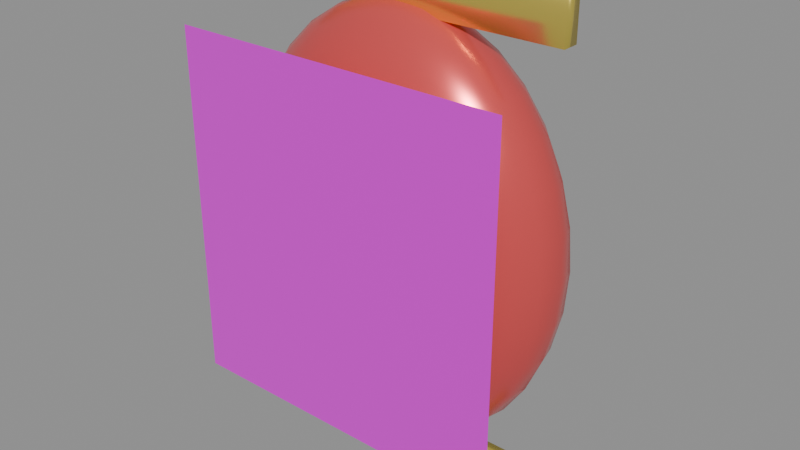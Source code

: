 # Source: snack_pack.blend  (saved by Blender 5.2.45; exported with 4.5.12 LTS)
import bpy
from mathutils import Matrix  # noqa: F401  (used for matrix-valued properties, if any)

bpy.ops.wm.read_factory_settings(use_empty=True)
scene = bpy.context.scene
scene.name = 'Scene'

# ---- collections
col_prizescollection = bpy.data.collections.new('PrizesCollection'); scene.collection.children.link(col_prizescollection)

# ---- images (referenced by path relative to the original .blend; pixels are not part of the script)
import os
ASSET_DIR = os.environ.get("B2B_ASSET_DIR", "")  # directory of the original .blend (textures are referenced by path, not embedded)
HERE = os.path.dirname(os.path.abspath(__file__))  # packed textures are extracted next to this script under _unpacked/

def load_image(name, relpath, width, height, colorspace="sRGB"):
    """Load a texture the original file referenced (path relative to the .blend, or extracted next to this script)."""
    p = next((c for c in (os.path.join(HERE, relpath), os.path.join(ASSET_DIR, relpath)) if relpath and os.path.exists(c)), "")
    if p:
        img = bpy.data.images.load(p, check_existing=True)
        img.name = name
    else:  # same state as the original file: an image datablock whose file is absent (Cycles renders it pink)
        img = bpy.data.images.new(name, width, height)
        img.source = "FILE"
        img.filepath = "//" + (relpath or name)
    img.colorspace_settings.name = colorspace
    return img
img_snack_pack_front_png = load_image('snack_pack_front.png', 'snack_pack_front.png', 1024, 1024, 'sRGB')

# ---- materials (node trees are filled in below, after node groups)
mat_snackbodyred = bpy.data.materials.new('SnackBodyRed')
mat_snackpackfronttex = bpy.data.materials.new('SnackPackFrontTex')
mat_foilcrimpgold = bpy.data.materials.new('FoilCrimpGold')

# ---- material node trees
mat_snackbodyred.use_nodes = True; mat_snackbodyred.node_tree.nodes.clear()
_N = mat_snackbodyred.node_tree.nodes; _L = mat_snackbodyred.node_tree.links
n0 = _N.new('ShaderNodeBsdfPrincipled'); n0.name = 'Principled BSDF'; n0.location = (-200, 100)
n0.inputs[0].default_value = (0.85, 0.1, 0.1, 1.0)
n0.inputs[1].default_value = 0.4
n0.inputs[2].default_value = 0.25
n0.inputs[10].default_value = 0.005
n1 = _N.new('ShaderNodeOutputMaterial'); n1.name = 'Material Output'; n1.location = (200, 100)
_L.new(n0.outputs[0], n1.inputs[0])
n1.is_active_output = True
mat_snackpackfronttex.use_nodes = True; mat_snackpackfronttex.node_tree.nodes.clear()
_N = mat_snackpackfronttex.node_tree.nodes; _L = mat_snackpackfronttex.node_tree.links
n0 = _N.new('ShaderNodeBsdfPrincipled'); n0.name = 'Principled BSDF'; n0.location = (-200, 100)
n0.inputs[1].default_value = 0.3
n0.inputs[2].default_value = 0.25
n0.inputs[10].default_value = 0.005
n1 = _N.new('ShaderNodeOutputMaterial'); n1.name = 'Material Output'; n1.location = (200, 100)
n2 = _N.new('ShaderNodeTexImage'); n2.name = 'Image Texture'; n2.location = (0, 0)
n2.image = img_snack_pack_front_png
_L.new(n0.outputs[0], n1.inputs[0])
_L.new(n2.outputs[0], n0.inputs[0])
n1.is_active_output = True
mat_foilcrimpgold.use_nodes = True; mat_foilcrimpgold.node_tree.nodes.clear()
_N = mat_foilcrimpgold.node_tree.nodes; _L = mat_foilcrimpgold.node_tree.links
n0 = _N.new('ShaderNodeBsdfPrincipled'); n0.name = 'Principled BSDF'; n0.location = (-200, 100)
n0.inputs[0].default_value = (1.0, 0.8, 0.15, 1.0)
n0.inputs[1].default_value = 0.85
n0.inputs[2].default_value = 0.2
n0.inputs[10].default_value = 0.005
n1 = _N.new('ShaderNodeOutputMaterial'); n1.name = 'Material Output'; n1.location = (200, 100)
_L.new(n0.outputs[0], n1.inputs[0])
n1.is_active_output = True

# ---- meshes
me_sphere = bpy.data.meshes.new('Sphere')
me_sphere.from_pydata([(0.0, 0.0, 0.48), (0.0, 0.1837, 0.4435), (0.0, 0.3394, 0.3394), (0.0, 0.3991, 0.2667), (0.0, 0.4435, 0.1837), (0.0, 0.4708, 0.09364), (0.0, 0.48, 0.0), (0.0, 0.4708, -0.09364), (0.0, 0.4435, -0.1837), (0.0, 0.3991, -0.2667), (0.0, 0.2667, -0.3991), (0.0, 0.1837, -0.4435), (0.0, 0.0, -0.48), (0.02424, 0.09045, 0.4708), (0.04754, 0.1774, 0.4435), (0.06902, 0.2576, 0.3991), (0.08785, 0.3278, 0.3394), (0.1033, 0.3855, 0.2667), (0.1148, 0.4284, 0.1837), (0.1218, 0.4547, 0.09364), (0.1242, 0.4636, 0.0), (0.1218, 0.4547, -0.09364), (0.1148, 0.4284, -0.1837), (0.1033, 0.3855, -0.2667), (0.08785, 0.3278, -0.3394), (0.06902, 0.2576, -0.3991), (0.04754, 0.1774, -0.4435), (0.02424, 0.09045, -0.4708), (0.04682, 0.0811, 0.4708), (0.09184, 0.1591, 0.4435), (0.1333, 0.2309, 0.3991), (0.1697, 0.2939, 0.3394), (0.1996, 0.3456, 0.2667), (0.2217, 0.384, 0.1837), (0.2354, 0.4077, 0.09364), (0.24, 0.4157, 0.0), (0.2354, 0.4077, -0.09364), (0.2217, 0.384, -0.1837), (0.1996, 0.3456, -0.2667), (0.1697, 0.2939, -0.3394), (0.1333, 0.2309, -0.3991), (0.09184, 0.1591, -0.4435), (0.04682, 0.0811, -0.4708), (0.06622, 0.06622, 0.4708), (0.1299, 0.1299, 0.4435), (0.1886, 0.1886, 0.3991), (0.24, 0.24, 0.3394), (0.2822, 0.2822, 0.2667), (0.3136, 0.3136, 0.1837), (0.3329, 0.3329, 0.09364), (0.3394, 0.3394, 0.0), (0.3329, 0.3329, -0.09364), (0.3136, 0.3136, -0.1837), (0.2822, 0.2822, -0.2667), (0.24, 0.24, -0.3394), (0.1886, 0.1886, -0.3991), (0.1299, 0.1299, -0.4435), (0.06622, 0.06622, -0.4708), (0.0811, 0.04682, 0.4708), (0.1591, 0.09184, 0.4435), (0.2309, 0.1333, 0.3991), (0.2939, 0.1697, 0.3394), (0.3456, 0.1996, 0.2667), (0.384, 0.2217, 0.1837), (0.4077, 0.2354, 0.09364), (0.4157, 0.24, 0.0), (0.4077, 0.2354, -0.09364), (0.384, 0.2217, -0.1837), (0.3456, 0.1996, -0.2667), (0.2939, 0.1697, -0.3394), (0.2309, 0.1333, -0.3991), (0.1591, 0.09184, -0.4435), (0.0811, 0.04682, -0.4708), (0.09045, 0.02424, 0.4708), (0.1774, 0.04754, 0.4435), (0.2576, 0.06902, 0.3991), (0.3278, 0.08785, 0.3394), (0.3855, 0.1033, 0.2667), (0.4284, 0.1148, 0.1837), (0.4547, 0.1218, 0.09364), (0.4636, 0.1242, 0.0), (0.4547, 0.1218, -0.09364), (0.4284, 0.1148, -0.1837), (0.3855, 0.1033, -0.2667), (0.3278, 0.08785, -0.3394), (0.2576, 0.06902, -0.3991), (0.1774, 0.04754, -0.4435), (0.09045, 0.02424, -0.4708), (0.09364, 5.588e-09, 0.4708), (0.1837, -1.118e-08, 0.4435), (0.2667, 0.0, 0.3991), (0.3394, -1.49e-08, 0.3394), (0.3991, -1.49e-08, 0.2667), (0.4435, 2.235e-08, 0.1837), (0.4708, -7.451e-09, 0.09364), (0.48, 7.451e-09, 0.0), (0.4708, -7.451e-09, -0.09364), (0.4435, 2.235e-08, -0.1837), (0.3991, -1.49e-08, -0.2667), (0.3394, -1.49e-08, -0.3394), (0.2667, 0.0, -0.3991), (0.1837, -1.118e-08, -0.4435), (0.09364, 5.588e-09, -0.4708), (0.09045, -0.02424, 0.4708), (0.1774, -0.04754, 0.4435), (0.2576, -0.06902, 0.3991), (0.3278, -0.08785, 0.3394), (0.3855, -0.1033, 0.2667), (0.4284, -0.1148, 0.1837), (0.4547, -0.1218, 0.09364), (0.4636, -0.1242, 0.0), (0.4547, -0.1218, -0.09364), (0.4284, -0.1148, -0.1837), (0.3855, -0.1033, -0.2667), (0.3278, -0.08785, -0.3394), (0.2576, -0.06902, -0.3991), (0.1774, -0.04754, -0.4435), (0.09045, -0.02424, -0.4708), (0.0811, -0.04682, 0.4708), (0.1591, -0.09184, 0.4435), (0.2309, -0.1333, 0.3991), (0.2939, -0.1697, 0.3394), (0.3456, -0.1996, 0.2667), (0.384, -0.2217, 0.1837), (0.4077, -0.2354, 0.09364), (0.4157, -0.24, 0.0), (0.4077, -0.2354, -0.09364), (0.384, -0.2217, -0.1837), (0.3456, -0.1996, -0.2667), (0.2939, -0.1697, -0.3394), (0.2309, -0.1333, -0.3991), (0.1591, -0.09184, -0.4435), (0.0811, -0.04682, -0.4708), (0.06622, -0.06622, 0.4708), (0.1299, -0.1299, 0.4435), (0.1886, -0.1886, 0.3991), (0.24, -0.24, 0.3394), (0.2822, -0.2822, 0.2667), (0.3136, -0.3136, 0.1837), (0.3329, -0.3329, 0.09364), (0.3394, -0.3394, 0.0), (0.3329, -0.3329, -0.09364), (0.3136, -0.3136, -0.1837), (0.2822, -0.2822, -0.2667), (0.24, -0.24, -0.3394), (0.1886, -0.1886, -0.3991), (0.1299, -0.1299, -0.4435), (0.06622, -0.06622, -0.4708), (0.04682, -0.0811, 0.4708), (0.09184, -0.1591, 0.4435), (0.1333, -0.2309, 0.3991), (0.1697, -0.2939, 0.3394), (0.1996, -0.3456, 0.2667), (0.2217, -0.384, 0.1837), (0.2354, -0.4077, 0.09364), (0.24, -0.4157, 0.0), (0.2354, -0.4077, -0.09364), (0.2217, -0.384, -0.1837), (0.1996, -0.3456, -0.2667), (0.1697, -0.2939, -0.3394), (0.1333, -0.2309, -0.3991), (0.09184, -0.1591, -0.4435), (0.04682, -0.0811, -0.4708), (0.02424, -0.09045, 0.4708), (0.04754, -0.1774, 0.4435), (0.06902, -0.2576, 0.3991), (0.08785, -0.3278, 0.3394), (0.1033, -0.3855, 0.2667), (0.1148, -0.4284, 0.1837), (0.1218, -0.4547, 0.09364), (0.1242, -0.4636, 0.0), (0.1218, -0.4547, -0.09364), (0.1148, -0.4284, -0.1837), (0.1033, -0.3855, -0.2667), (0.08785, -0.3278, -0.3394), (0.06902, -0.2576, -0.3991), (0.04754, -0.1774, -0.4435), (0.02424, -0.09045, -0.4708), (5.588e-09, -0.09364, 0.4708), (-1.118e-08, -0.1837, 0.4435), (1.49e-08, -0.2667, 0.3991), (-3.725e-08, -0.3394, 0.3394), (-3.725e-08, -0.3991, 0.2667), (7.451e-09, -0.4435, 0.1837), (-7.451e-09, -0.4708, 0.09364), (1.49e-08, -0.48, 0.0), (-7.451e-09, -0.4708, -0.09364), (7.451e-09, -0.4435, -0.1837), (-3.725e-08, -0.3991, -0.2667), (-3.725e-08, -0.3394, -0.3394), (1.49e-08, -0.2667, -0.3991), (-1.118e-08, -0.1837, -0.4435), (5.588e-09, -0.09364, -0.4708), (-0.02424, -0.09045, 0.4708), (-0.04754, -0.1774, 0.4435), (-0.06902, -0.2576, 0.3991), (-0.08785, -0.3278, 0.3394), (-0.1033, -0.3855, 0.2667), (-0.1148, -0.4284, 0.1837), (-0.1218, -0.4547, 0.09364), (-0.1242, -0.4636, 0.0), (-0.1218, -0.4547, -0.09364), (-0.1148, -0.4284, -0.1837), (-0.1033, -0.3855, -0.2667), (-0.08785, -0.3278, -0.3394), (-0.06902, -0.2576, -0.3991), (-0.04754, -0.1774, -0.4435), (-0.02424, -0.09045, -0.4708), (-0.04682, -0.0811, 0.4708), (-0.09184, -0.1591, 0.4435), (-0.1333, -0.2309, 0.3991), (-0.1697, -0.2939, 0.3394), (-0.1996, -0.3456, 0.2667), (-0.2217, -0.384, 0.1837), (-0.2354, -0.4077, 0.09364), (-0.24, -0.4157, 0.0), (-0.2354, -0.4077, -0.09364), (-0.2217, -0.384, -0.1837), (-0.1996, -0.3456, -0.2667), (-0.1697, -0.2939, -0.3394), (-0.1333, -0.2309, -0.3991), (-0.09184, -0.1591, -0.4435), (-0.04682, -0.0811, -0.4708), (-0.06622, -0.06622, 0.4708), (-0.1299, -0.1299, 0.4435), (-0.1886, -0.1886, 0.3991), (-0.24, -0.24, 0.3394), (-0.2822, -0.2822, 0.2667), (-0.3136, -0.3136, 0.1837), (-0.3329, -0.3329, 0.09364), (-0.3394, -0.3394, 0.0), (-0.3329, -0.3329, -0.09364), (-0.3136, -0.3136, -0.1837), (-0.2822, -0.2822, -0.2667), (-0.24, -0.24, -0.3394), (-0.1886, -0.1886, -0.3991), (-0.1299, -0.1299, -0.4435), (-0.06622, -0.06622, -0.4708), (-0.0811, -0.04682, 0.4708), (-0.1591, -0.09184, 0.4435), (-0.2309, -0.1333, 0.3991), (-0.2939, -0.1697, 0.3394), (-0.3456, -0.1996, 0.2667), (-0.384, -0.2217, 0.1837), (-0.4077, -0.2354, 0.09364), (-0.4157, -0.24, 0.0), (-0.4077, -0.2354, -0.09364), (-0.384, -0.2217, -0.1837), (-0.3456, -0.1996, -0.2667), (-0.2939, -0.1697, -0.3394), (-0.2309, -0.1333, -0.3991), (-0.1591, -0.09184, -0.4435), (-0.0811, -0.04682, -0.4708), (-0.09045, -0.02424, 0.4708), (-0.1774, -0.04754, 0.4435), (-0.2576, -0.06902, 0.3991), (-0.3278, -0.08785, 0.3394), (-0.3855, -0.1033, 0.2667), (-0.4284, -0.1148, 0.1837), (-0.4547, -0.1218, 0.09364), (-0.4636, -0.1242, 0.0), (-0.4547, -0.1218, -0.09364), (-0.4284, -0.1148, -0.1837), (-0.3855, -0.1033, -0.2667), (-0.3278, -0.08785, -0.3394), (-0.2576, -0.06902, -0.3991), (-0.1774, -0.04754, -0.4435), (-0.09045, -0.02424, -0.4708), (-0.09364, -9.313e-09, 0.4708), (-0.1837, 1.118e-08, 0.4435), (-0.2667, 0.0, 0.3991), (-0.3394, 3.725e-08, 0.3394), (-0.3991, 8.196e-08, 0.2667), (-0.4435, -7.451e-09, 0.1837), (-0.4708, 7.451e-09, 0.09364), (-0.48, -1.49e-08, 0.0), (-0.4708, 7.451e-09, -0.09364), (-0.4435, -7.451e-09, -0.1837), (-0.3991, 8.196e-08, -0.2667), (-0.3394, 3.725e-08, -0.3394), (-0.2667, 0.0, -0.3991), (-0.1837, 1.118e-08, -0.4435), (-0.09364, -9.313e-09, -0.4708), (-0.09045, 0.02424, 0.4708), (-0.1774, 0.04754, 0.4435), (-0.2576, 0.06902, 0.3991), (-0.3278, 0.08785, 0.3394), (-0.3855, 0.1033, 0.2667), (-0.4284, 0.1148, 0.1837), (-0.4547, 0.1218, 0.09364), (-0.4636, 0.1242, 0.0), (-0.4547, 0.1218, -0.09364), (-0.4284, 0.1148, -0.1837), (-0.3855, 0.1033, -0.2667), (-0.3278, 0.08785, -0.3394), (-0.2576, 0.06902, -0.3991), (-0.1774, 0.04754, -0.4435), (-0.09045, 0.02424, -0.4708), (-0.0811, 0.04682, 0.4708), (-0.1591, 0.09184, 0.4435), (-0.2309, 0.1333, 0.3991), (-0.2939, 0.1697, 0.3394), (-0.3456, 0.1996, 0.2667), (-0.384, 0.2217, 0.1837), (-0.4077, 0.2354, 0.09364), (-0.4157, 0.24, 0.0), (-0.4077, 0.2354, -0.09364), (-0.384, 0.2217, -0.1837), (-0.3456, 0.1996, -0.2667), (-0.2939, 0.1697, -0.3394), (-0.2309, 0.1333, -0.3991), (-0.1591, 0.09184, -0.4435), (-0.0811, 0.04682, -0.4708), (-0.06622, 0.06622, 0.4708), (-0.1299, 0.1299, 0.4435), (-0.1886, 0.1886, 0.3991), (-0.24, 0.24, 0.3394), (-0.2822, 0.2822, 0.2667), (-0.3136, 0.3136, 0.1837), (-0.3329, 0.3329, 0.09364), (-0.3394, 0.3394, 0.0), (-0.3329, 0.3329, -0.09364), (-0.3136, 0.3136, -0.1837), (-0.2822, 0.2822, -0.2667), (-0.24, 0.24, -0.3394), (-0.1886, 0.1886, -0.3991), (-0.1299, 0.1299, -0.4435), (-0.06622, 0.06622, -0.4708), (-0.04682, 0.0811, 0.4708), (-0.09184, 0.1591, 0.4435), (-0.1333, 0.2309, 0.3991), (-0.1697, 0.2939, 0.3394), (-0.1996, 0.3456, 0.2667), (-0.2217, 0.384, 0.1837), (-0.2354, 0.4077, 0.09364), (-0.24, 0.4157, 0.0), (-0.2354, 0.4077, -0.09364), (-0.2217, 0.384, -0.1837), (-0.1996, 0.3456, -0.2667), (-0.1697, 0.2939, -0.3394), (-0.1333, 0.2309, -0.3991), (-0.09184, 0.1591, -0.4435), (-0.04682, 0.0811, -0.4708), (-0.02424, 0.09045, 0.4708), (-0.04754, 0.1774, 0.4435), (-0.06902, 0.2576, 0.3991), (-0.08785, 0.3278, 0.3394), (-0.1033, 0.3855, 0.2667), (-0.1148, 0.4284, 0.1837), (-0.1218, 0.4547, 0.09364), (-0.1242, 0.4636, 0.0), (-0.1218, 0.4547, -0.09364), (-0.1148, 0.4284, -0.1837), (-0.1033, 0.3855, -0.2667), (-0.08785, 0.3278, -0.3394), (-0.06902, 0.2576, -0.3991), (-0.04754, 0.1774, -0.4435), (-0.02424, 0.09045, -0.4708), (-1.118e-08, 0.09364, 0.4708), (7.451e-09, 0.2667, 0.3991), (3.725e-08, 0.3394, -0.3394), (-1.118e-08, 0.09364, -0.4708), (-0.4706, -0.5, -0.4), (0.4706, -0.5, -0.4), (-0.4706, -0.5, 0.4), (0.4706, -0.5, 0.4), (-0.4588, -0.04545, 0.4571), (-0.4588, -0.04545, 0.5524), (-0.4588, 0.04545, 0.4571), (-0.4588, 0.04545, 0.5524), (0.4588, -0.04545, 0.4571), (0.4588, -0.04545, 0.5524), (0.4588, 0.04545, 0.4571), (0.4588, 0.04545, 0.5524), (-0.4588, -0.04545, -0.5524), (-0.4588, -0.04545, -0.4571), (-0.4588, 0.04545, -0.5524), (-0.4588, 0.04545, -0.4571), (0.4588, -0.04545, -0.5524), (0.4588, -0.04545, -0.4571), (0.4588, 0.04545, -0.5524), (0.4588, 0.04545, -0.4571)], [], [(5, 4, 18, 19), (361, 11, 26, 27), (6, 5, 19, 20), (358, 0, 13), (12, 361, 27), (7, 6, 20, 21), (1, 358, 13, 14), (8, 7, 21, 22), (359, 1, 14, 15), (9, 8, 22, 23), (2, 359, 15, 16), (360, 9, 23, 24), (3, 2, 16, 17), (10, 360, 24, 25), (4, 3, 17, 18), (11, 10, 25, 26), (18, 17, 32, 33), (26, 25, 40, 41), (19, 18, 33, 34), (27, 26, 41, 42), (20, 19, 34, 35), (13, 0, 28), (12, 27, 42), (21, 20, 35, 36), (14, 13, 28, 29), (22, 21, 36, 37), (15, 14, 29, 30), (23, 22, 37, 38), (16, 15, 30, 31), (24, 23, 38, 39), (17, 16, 31, 32), (25, 24, 39, 40), (37, 36, 51, 52), (30, 29, 44, 45), (38, 37, 52, 53), (31, 30, 45, 46), (39, 38, 53, 54), (32, 31, 46, 47), (40, 39, 54, 55), (33, 32, 47, 48), (41, 40, 55, 56), (34, 33, 48, 49), (42, 41, 56, 57), (35, 34, 49, 50), (28, 0, 43), (12, 42, 57), (36, 35, 50, 51), (29, 28, 43, 44), (56, 55, 70, 71), (49, 48, 63, 64), (57, 56, 71, 72), (50, 49, 64, 65), (43, 0, 58), (12, 57, 72), (51, 50, 65, 66), (44, 43, 58, 59), (52, 51, 66, 67), (45, 44, 59, 60), (53, 52, 67, 68), (46, 45, 60, 61), (54, 53, 68, 69), (47, 46, 61, 62), (55, 54, 69, 70), (48, 47, 62, 63), (60, 59, 74, 75), (68, 67, 82, 83), (61, 60, 75, 76), (69, 68, 83, 84), (62, 61, 76, 77), (70, 69, 84, 85), (63, 62, 77, 78), (71, 70, 85, 86), (64, 63, 78, 79), (72, 71, 86, 87), (65, 64, 79, 80), (58, 0, 73), (12, 72, 87), (66, 65, 80, 81), (59, 58, 73, 74), (67, 66, 81, 82), (79, 78, 93, 94), (87, 86, 101, 102), (80, 79, 94, 95), (73, 0, 88), (12, 87, 102), (81, 80, 95, 96), (74, 73, 88, 89), (82, 81, 96, 97), (75, 74, 89, 90), (83, 82, 97, 98), (76, 75, 90, 91), (84, 83, 98, 99), (77, 76, 91, 92), (85, 84, 99, 100), (78, 77, 92, 93), (86, 85, 100, 101), (98, 97, 112, 113), (91, 90, 105, 106), (99, 98, 113, 114), (92, 91, 106, 107), (100, 99, 114, 115), (93, 92, 107, 108), (101, 100, 115, 116), (94, 93, 108, 109), (102, 101, 116, 117), (95, 94, 109, 110), (88, 0, 103), (12, 102, 117), (96, 95, 110, 111), (89, 88, 103, 104), (97, 96, 111, 112), (90, 89, 104, 105), (117, 116, 131, 132), (110, 109, 124, 125), (103, 0, 118), (12, 117, 132), (111, 110, 125, 126), (104, 103, 118, 119), (112, 111, 126, 127), (105, 104, 119, 120), (113, 112, 127, 128), (106, 105, 120, 121), (114, 113, 128, 129), (107, 106, 121, 122), (115, 114, 129, 130), (108, 107, 122, 123), (116, 115, 130, 131), (109, 108, 123, 124), (129, 128, 143, 144), (122, 121, 136, 137), (130, 129, 144, 145), (123, 122, 137, 138), (131, 130, 145, 146), (124, 123, 138, 139), (132, 131, 146, 147), (125, 124, 139, 140), (118, 0, 133), (12, 132, 147), (126, 125, 140, 141), (119, 118, 133, 134), (127, 126, 141, 142), (120, 119, 134, 135), (128, 127, 142, 143), (121, 120, 135, 136), (133, 0, 148), (12, 147, 162), (141, 140, 155, 156), (134, 133, 148, 149), (142, 141, 156, 157), (135, 134, 149, 150), (143, 142, 157, 158), (136, 135, 150, 151), (144, 143, 158, 159), (137, 136, 151, 152), (145, 144, 159, 160), (138, 137, 152, 153), (146, 145, 160, 161), (139, 138, 153, 154), (147, 146, 161, 162), (140, 139, 154, 155), (152, 151, 166, 167), (160, 159, 174, 175), (153, 152, 167, 168), (161, 160, 175, 176), (154, 153, 168, 169), (162, 161, 176, 177), (155, 154, 169, 170), (148, 0, 163), (12, 162, 177), (156, 155, 170, 171), (149, 148, 163, 164), (157, 156, 171, 172), (150, 149, 164, 165), (158, 157, 172, 173), (151, 150, 165, 166), (159, 158, 173, 174), (171, 170, 185, 186), (164, 163, 178, 179), (172, 171, 186, 187), (165, 164, 179, 180), (173, 172, 187, 188), (166, 165, 180, 181), (174, 173, 188, 189), (167, 166, 181, 182), (175, 174, 189, 190), (168, 167, 182, 183), (176, 175, 190, 191), (169, 168, 183, 184), (177, 176, 191, 192), (170, 169, 184, 185), (163, 0, 178), (12, 177, 192), (190, 189, 204, 205), (183, 182, 197, 198), (191, 190, 205, 206), (184, 183, 198, 199), (192, 191, 206, 207), (185, 184, 199, 200), (178, 0, 193), (12, 192, 207), (186, 185, 200, 201), (179, 178, 193, 194), (187, 186, 201, 202), (180, 179, 194, 195), (188, 187, 202, 203), (181, 180, 195, 196), (189, 188, 203, 204), (182, 181, 196, 197), (194, 193, 208, 209), (202, 201, 216, 217), (195, 194, 209, 210), (203, 202, 217, 218), (196, 195, 210, 211), (204, 203, 218, 219), (197, 196, 211, 212), (205, 204, 219, 220), (198, 197, 212, 213), (206, 205, 220, 221), (199, 198, 213, 214), (207, 206, 221, 222), (200, 199, 214, 215), (193, 0, 208), (12, 207, 222), (201, 200, 215, 216), (213, 212, 227, 228), (221, 220, 235, 236), (214, 213, 228, 229), (222, 221, 236, 237), (215, 214, 229, 230), (208, 0, 223), (12, 222, 237), (216, 215, 230, 231), (209, 208, 223, 224), (217, 216, 231, 232), (210, 209, 224, 225), (218, 217, 232, 233), (211, 210, 225, 226), (219, 218, 233, 234), (212, 211, 226, 227), (220, 219, 234, 235), (232, 231, 246, 247), (225, 224, 239, 240), (233, 232, 247, 248), (226, 225, 240, 241), (234, 233, 248, 249), (227, 226, 241, 242), (235, 234, 249, 250), (228, 227, 242, 243), (236, 235, 250, 251), (229, 228, 243, 244), (237, 236, 251, 252), (230, 229, 244, 245), (223, 0, 238), (12, 237, 252), (231, 230, 245, 246), (224, 223, 238, 239), (251, 250, 265, 266), (244, 243, 258, 259), (252, 251, 266, 267), (245, 244, 259, 260), (238, 0, 253), (12, 252, 267), (246, 245, 260, 261), (239, 238, 253, 254), (247, 246, 261, 262), (240, 239, 254, 255), (248, 247, 262, 263), (241, 240, 255, 256), (249, 248, 263, 264), (242, 241, 256, 257), (250, 249, 264, 265), (243, 242, 257, 258), (263, 262, 277, 278), (256, 255, 270, 271), (264, 263, 278, 279), (257, 256, 271, 272), (265, 264, 279, 280), (258, 257, 272, 273), (266, 265, 280, 281), (259, 258, 273, 274), (267, 266, 281, 282), (260, 259, 274, 275), (253, 0, 268), (12, 267, 282), (261, 260, 275, 276), (254, 253, 268, 269), (262, 261, 276, 277), (255, 254, 269, 270), (282, 281, 296, 297), (275, 274, 289, 290), (268, 0, 283), (12, 282, 297), (276, 275, 290, 291), (269, 268, 283, 284), (277, 276, 291, 292), (270, 269, 284, 285), (278, 277, 292, 293), (271, 270, 285, 286), (279, 278, 293, 294), (272, 271, 286, 287), (280, 279, 294, 295), (273, 272, 287, 288), (281, 280, 295, 296), (274, 273, 288, 289), (286, 285, 300, 301), (294, 293, 308, 309), (287, 286, 301, 302), (295, 294, 309, 310), (288, 287, 302, 303), (296, 295, 310, 311), (289, 288, 303, 304), (297, 296, 311, 312), (290, 289, 304, 305), (283, 0, 298), (12, 297, 312), (291, 290, 305, 306), (284, 283, 298, 299), (292, 291, 306, 307), (285, 284, 299, 300), (293, 292, 307, 308), (305, 304, 319, 320), (298, 0, 313), (12, 312, 327), (306, 305, 320, 321), (299, 298, 313, 314), (307, 306, 321, 322), (300, 299, 314, 315), (308, 307, 322, 323), (301, 300, 315, 316), (309, 308, 323, 324), (302, 301, 316, 317), (310, 309, 324, 325), (303, 302, 317, 318), (311, 310, 325, 326), (304, 303, 318, 319), (312, 311, 326, 327), (324, 323, 338, 339), (317, 316, 331, 332), (325, 324, 339, 340), (318, 317, 332, 333), (326, 325, 340, 341), (319, 318, 333, 334), (327, 326, 341, 342), (320, 319, 334, 335), (313, 0, 328), (12, 327, 342), (321, 320, 335, 336), (314, 313, 328, 329), (322, 321, 336, 337), (315, 314, 329, 330), (323, 322, 337, 338), (316, 315, 330, 331), (328, 0, 343), (12, 342, 357), (336, 335, 350, 351), (329, 328, 343, 344), (337, 336, 351, 352), (330, 329, 344, 345), (338, 337, 352, 353), (331, 330, 345, 346), (339, 338, 353, 354), (332, 331, 346, 347), (340, 339, 354, 355), (333, 332, 347, 348), (341, 340, 355, 356), (334, 333, 348, 349), (342, 341, 356, 357), (335, 334, 349, 350), (347, 346, 2, 3), (355, 354, 360, 10), (348, 347, 3, 4), (356, 355, 10, 11), (349, 348, 4, 5), (357, 356, 11, 361), (350, 349, 5, 6), (343, 0, 358), (12, 357, 361), (351, 350, 6, 7), (344, 343, 358, 1), (352, 351, 7, 8), (345, 344, 1, 359), (353, 352, 8, 9), (346, 345, 359, 2), (354, 353, 9, 360), (362, 363, 365, 364), (366, 367, 369, 368), (368, 369, 373, 372), (372, 373, 371, 370), (370, 371, 367, 366), (368, 372, 370, 366), (373, 369, 367, 371), (374, 375, 377, 376), (376, 377, 381, 380), (380, 381, 379, 378), (378, 379, 375, 374), (376, 380, 378, 374), (381, 377, 375, 379)])
me_sphere.polygons.foreach_set('use_smooth', [True] * 397)
me_sphere.polygons.foreach_set('material_index', [0, 0, 0, 0, 0, 0, 0, 0, 0, 0, 0, 0, 0, 0, 0, 0, 0, 0, 0, 0, 0, 0, 0, 0, 0, 0, 0, 0, 0, 0, 0, 0, 0, 0, 0, 0, 0, 0, 0, 0, 0, 0, 0, 0, 0, 0, 0, 0, 0, 0, 0, 0, 0, 0, 0, 0, 0, 0, 0, 0, 0, 0, 0, 0, 0, 0, 0, 0, 0, 0, 0, 0, 0, 0, 0, 0, 0, 0, 0, 0, 0, 0, 0, 0, 0, 0, 0, 0, 0, 0, 0, 0, 0, 0, 0, 0, 0, 0, 0, 0, 0, 0, 0, 0, 0, 0, 0, 0, 0, 0, 0, 0, 0, 0, 0, 0, 0, 0, 0, 0, 0, 0, 0, 0, 0, 0, 0, 0, 0, 0, 0, 0, 0, 0, 0, 0, 0, 0, 0, 0, 0, 0, 0, 0, 0, 0, 0, 0, 0, 0, 0, 0, 0, 0, 0, 0, 0, 0, 0, 0, 0, 0, 0, 0, 0, 0, 0, 0, 0, 0, 0, 0, 0, 0, 0, 0, 0, 0, 0, 0, 0, 0, 0, 0, 0, 0, 0, 0, 0, 0, 0, 0, 0, 0, 0, 0, 0, 0, 0, 0, 0, 0, 0, 0, 0, 0, 0, 0, 0, 0, 0, 0, 0, 0, 0, 0, 0, 0, 0, 0, 0, 0, 0, 0, 0, 0, 0, 0, 0, 0, 0, 0, 0, 0, 0, 0, 0, 0, 0, 0, 0, 0, 0, 0, 0, 0, 0, 0, 0, 0, 0, 0, 0, 0, 0, 0, 0, 0, 0, 0, 0, 0, 0, 0, 0, 0, 0, 0, 0, 0, 0, 0, 0, 0, 0, 0, 0, 0, 0, 0, 0, 0, 0, 0, 0, 0, 0, 0, 0, 0, 0, 0, 0, 0, 0, 0, 0, 0, 0, 0, 0, 0, 0, 0, 0, 0, 0, 0, 0, 0, 0, 0, 0, 0, 0, 0, 0, 0, 0, 0, 0, 0, 0, 0, 0, 0, 0, 0, 0, 0, 0, 0, 0, 0, 0, 0, 0, 0, 0, 0, 0, 0, 0, 0, 0, 0, 0, 0, 0, 0, 0, 0, 0, 0, 0, 0, 0, 0, 0, 0, 0, 0, 0, 0, 0, 0, 0, 0, 0, 0, 0, 0, 0, 0, 0, 0, 0, 0, 0, 0, 0, 0, 0, 0, 1, 2, 2, 2, 2, 2, 2, 2, 2, 2, 2, 2, 2])
_uv = me_sphere.uv_layers.new(name='UVMap')
_uv.uv.foreach_set('vector', [0.75, 0.5625, 0.75, 0.625, 0.7083, 0.625, 0.7083, 0.5625, 0.75, 0.0625, 0.75, 0.125, 0.7083, 0.125, 0.7083, 0.0625, 0.75, 0.5, 0.75, 0.5625, 0.7083, 0.5625, 0.7083, 0.5, 0.75, 0.9375, 0.7292, 1.0, 0.7083, 0.9375, 0.7292, 0.0, 0.75, 0.0625, 0.7083, 0.0625, 0.75, 0.4375, 0.75, 0.5, 0.7083, 0.5, 0.7083, 0.4375, 0.75, 0.875, 0.75, 0.9375, 0.7083, 0.9375, 0.7083, 0.875, 0.75, 0.375, 0.75, 0.4375, 0.7083, 0.4375, 0.7083, 0.375, 0.75, 0.8125, 0.75, 0.875, 0.7083, 0.875, 0.7083, 0.8125, 0.75, 0.3125, 0.75, 0.375, 0.7083, 0.375, 0.7083, 0.3125, 0.75, 0.75, 0.75, 0.8125, 0.7083, 0.8125, 0.7083, 0.75, 0.75, 0.25, 0.75, 0.3125, 0.7083, 0.3125, 0.7083, 0.25, 0.75, 0.6875, 0.75, 0.75, 0.7083, 0.75, 0.7083, 0.6875, 0.75, 0.1875, 0.75, 0.25, 0.7083, 0.25, 0.7083, 0.1875, 0.75, 0.625, 0.75, 0.6875, 0.7083, 0.6875, 0.7083, 0.625, 0.75, 0.125, 0.75, 0.1875, 0.7083, 0.1875, 0.7083, 0.125, 0.7083, 0.625, 0.7083, 0.6875, 0.6667, 0.6875, 0.6667, 0.625, 0.7083, 0.125, 0.7083, 0.1875, 0.6667, 0.1875, 0.6667, 0.125, 0.7083, 0.5625, 0.7083, 0.625, 0.6667, 0.625, 0.6667, 0.5625, 0.7083, 0.0625, 0.7083, 0.125, 0.6667, 0.125, 0.6667, 0.0625, 0.7083, 0.5, 0.7083, 0.5625, 0.6667, 0.5625, 0.6667, 0.5, 0.7083, 0.9375, 0.6875, 1.0, 0.6667, 0.9375, 0.6875, 0.0, 0.7083, 0.0625, 0.6667, 0.0625, 0.7083, 0.4375, 0.7083, 0.5, 0.6667, 0.5, 0.6667, 0.4375, 0.7083, 0.875, 0.7083, 0.9375, 0.6667, 0.9375, 0.6667, 0.875, 0.7083, 0.375, 0.7083, 0.4375, 0.6667, 0.4375, 0.6667, 0.375, 0.7083, 0.8125, 0.7083, 0.875, 0.6667, 0.875, 0.6667, 0.8125, 0.7083, 0.3125, 0.7083, 0.375, 0.6667, 0.375, 0.6667, 0.3125, 0.7083, 0.75, 0.7083, 0.8125, 0.6667, 0.8125, 0.6667, 0.75, 0.7083, 0.25, 0.7083, 0.3125, 0.6667, 0.3125, 0.6667, 0.25, 0.7083, 0.6875, 0.7083, 0.75, 0.6667, 0.75, 0.6667, 0.6875, 0.7083, 0.1875, 0.7083, 0.25, 0.6667, 0.25, 0.6667, 0.1875, 0.6667, 0.375, 0.6667, 0.4375, 0.625, 0.4375, 0.625, 0.375, 0.6667, 0.8125, 0.6667, 0.875, 0.625, 0.875, 0.625, 0.8125, 0.6667, 0.3125, 0.6667, 0.375, 0.625, 0.375, 0.625, 0.3125, 0.6667, 0.75, 0.6667, 0.8125, 0.625, 0.8125, 0.625, 0.75, 0.6667, 0.25, 0.6667, 0.3125, 0.625, 0.3125, 0.625, 0.25, 0.6667, 0.6875, 0.6667, 0.75, 0.625, 0.75, 0.625, 0.6875, 0.6667, 0.1875, 0.6667, 0.25, 0.625, 0.25, 0.625, 0.1875, 0.6667, 0.625, 0.6667, 0.6875, 0.625, 0.6875, 0.625, 0.625, 0.6667, 0.125, 0.6667, 0.1875, 0.625, 0.1875, 0.625, 0.125, 0.6667, 0.5625, 0.6667, 0.625, 0.625, 0.625, 0.625, 0.5625, 0.6667, 0.0625, 0.6667, 0.125, 0.625, 0.125, 0.625, 0.0625, 0.6667, 0.5, 0.6667, 0.5625, 0.625, 0.5625, 0.625, 0.5, 0.6667, 0.9375, 0.6458, 1.0, 0.625, 0.9375, 0.6458, 0.0, 0.6667, 0.0625, 0.625, 0.0625, 0.6667, 0.4375, 0.6667, 0.5, 0.625, 0.5, 0.625, 0.4375, 0.6667, 0.875, 0.6667, 0.9375, 0.625, 0.9375, 0.625, 0.875, 0.625, 0.125, 0.625, 0.1875, 0.5833, 0.1875, 0.5833, 0.125, 0.625, 0.5625, 0.625, 0.625, 0.5833, 0.625, 0.5833, 0.5625, 0.625, 0.0625, 0.625, 0.125, 0.5833, 0.125, 0.5833, 0.0625, 0.625, 0.5, 0.625, 0.5625, 0.5833, 0.5625, 0.5833, 0.5, 0.625, 0.9375, 0.6042, 1.0, 0.5833, 0.9375, 0.6042, 0.0, 0.625, 0.0625, 0.5833, 0.0625, 0.625, 0.4375, 0.625, 0.5, 0.5833, 0.5, 0.5833, 0.4375, 0.625, 0.875, 0.625, 0.9375, 0.5833, 0.9375, 0.5833, 0.875, 0.625, 0.375, 0.625, 0.4375, 0.5833, 0.4375, 0.5833, 0.375, 0.625, 0.8125, 0.625, 0.875, 0.5833, 0.875, 0.5833, 0.8125, 0.625, 0.3125, 0.625, 0.375, 0.5833, 0.375, 0.5833, 0.3125, 0.625, 0.75, 0.625, 0.8125, 0.5833, 0.8125, 0.5833, 0.75, 0.625, 0.25, 0.625, 0.3125, 0.5833, 0.3125, 0.5833, 0.25, 0.625, 0.6875, 0.625, 0.75, 0.5833, 0.75, 0.5833, 0.6875, 0.625, 0.1875, 0.625, 0.25, 0.5833, 0.25, 0.5833, 0.1875, 0.625, 0.625, 0.625, 0.6875, 0.5833, 0.6875, 0.5833, 0.625, 0.5833, 0.8125, 0.5833, 0.875, 0.5417, 0.875, 0.5417, 0.8125, 0.5833, 0.3125, 0.5833, 0.375, 0.5417, 0.375, 0.5417, 0.3125, 0.5833, 0.75, 0.5833, 0.8125, 0.5417, 0.8125, 0.5417, 0.75, 0.5833, 0.25, 0.5833, 0.3125, 0.5417, 0.3125, 0.5417, 0.25, 0.5833, 0.6875, 0.5833, 0.75, 0.5417, 0.75, 0.5417, 0.6875, 0.5833, 0.1875, 0.5833, 0.25, 0.5417, 0.25, 0.5417, 0.1875, 0.5833, 0.625, 0.5833, 0.6875, 0.5417, 0.6875, 0.5417, 0.625, 0.5833, 0.125, 0.5833, 0.1875, 0.5417, 0.1875, 0.5417, 0.125, 0.5833, 0.5625, 0.5833, 0.625, 0.5417, 0.625, 0.5417, 0.5625, 0.5833, 0.0625, 0.5833, 0.125, 0.5417, 0.125, 0.5417, 0.0625, 0.5833, 0.5, 0.5833, 0.5625, 0.5417, 0.5625, 0.5417, 0.5, 0.5833, 0.9375, 0.5625, 1.0, 0.5417, 0.9375, 0.5625, 0.0, 0.5833, 0.0625, 0.5417, 0.0625, 0.5833, 0.4375, 0.5833, 0.5, 0.5417, 0.5, 0.5417, 0.4375, 0.5833, 0.875, 0.5833, 0.9375, 0.5417, 0.9375, 0.5417, 0.875, 0.5833, 0.375, 0.5833, 0.4375, 0.5417, 0.4375, 0.5417, 0.375, 0.5417, 0.5625, 0.5417, 0.625, 0.5, 0.625, 0.5, 0.5625, 0.5417, 0.0625, 0.5417, 0.125, 0.5, 0.125, 0.5, 0.0625, 0.5417, 0.5, 0.5417, 0.5625, 0.5, 0.5625, 0.5, 0.5, 0.5417, 0.9375, 0.5208, 1.0, 0.5, 0.9375, 0.5208, 0.0, 0.5417, 0.0625, 0.5, 0.0625, 0.5417, 0.4375, 0.5417, 0.5, 0.5, 0.5, 0.5, 0.4375, 0.5417, 0.875, 0.5417, 0.9375, 0.5, 0.9375, 0.5, 0.875, 0.5417, 0.375, 0.5417, 0.4375, 0.5, 0.4375, 0.5, 0.375, 0.5417, 0.8125, 0.5417, 0.875, 0.5, 0.875, 0.5, 0.8125, 0.5417, 0.3125, 0.5417, 0.375, 0.5, 0.375, 0.5, 0.3125, 0.5417, 0.75, 0.5417, 0.8125, 0.5, 0.8125, 0.5, 0.75, 0.5417, 0.25, 0.5417, 0.3125, 0.5, 0.3125, 0.5, 0.25, 0.5417, 0.6875, 0.5417, 0.75, 0.5, 0.75, 0.5, 0.6875, 0.5417, 0.1875, 0.5417, 0.25, 0.5, 0.25, 0.5, 0.1875, 0.5417, 0.625, 0.5417, 0.6875, 0.5, 0.6875, 0.5, 0.625, 0.5417, 0.125, 0.5417, 0.1875, 0.5, 0.1875, 0.5, 0.125, 0.5, 0.3125, 0.5, 0.375, 0.4583, 0.375, 0.4583, 0.3125, 0.5, 0.75, 0.5, 0.8125, 0.4583, 0.8125, 0.4583, 0.75, 0.5, 0.25, 0.5, 0.3125, 0.4583, 0.3125, 0.4583, 0.25, 0.5, 0.6875, 0.5, 0.75, 0.4583, 0.75, 0.4583, 0.6875, 0.5, 0.1875, 0.5, 0.25, 0.4583, 0.25, 0.4583, 0.1875, 0.5, 0.625, 0.5, 0.6875, 0.4583, 0.6875, 0.4583, 0.625, 0.5, 0.125, 0.5, 0.1875, 0.4583, 0.1875, 0.4583, 0.125, 0.5, 0.5625, 0.5, 0.625, 0.4583, 0.625, 0.4583, 0.5625, 0.5, 0.0625, 0.5, 0.125, 0.4583, 0.125, 0.4583, 0.0625, 0.5, 0.5, 0.5, 0.5625, 0.4583, 0.5625, 0.4583, 0.5, 0.5, 0.9375, 0.4792, 1.0, 0.4583, 0.9375, 0.4792, 0.0, 0.5, 0.0625, 0.4583, 0.0625, 0.5, 0.4375, 0.5, 0.5, 0.4583, 0.5, 0.4583, 0.4375, 0.5, 0.875, 0.5, 0.9375, 0.4583, 0.9375, 0.4583, 0.875, 0.5, 0.375, 0.5, 0.4375, 0.4583, 0.4375, 0.4583, 0.375, 0.5, 0.8125, 0.5, 0.875, 0.4583, 0.875, 0.4583, 0.8125, 0.4583, 0.0625, 0.4583, 0.125, 0.4167, 0.125, 0.4167, 0.0625, 0.4583, 0.5, 0.4583, 0.5625, 0.4167, 0.5625, 0.4167, 0.5, 0.4583, 0.9375, 0.4375, 1.0, 0.4167, 0.9375, 0.4375, 0.0, 0.4583, 0.0625, 0.4167, 0.0625, 0.4583, 0.4375, 0.4583, 0.5, 0.4167, 0.5, 0.4167, 0.4375, 0.4583, 0.875, 0.4583, 0.9375, 0.4167, 0.9375, 0.4167, 0.875, 0.4583, 0.375, 0.4583, 0.4375, 0.4167, 0.4375, 0.4167, 0.375, 0.4583, 0.8125, 0.4583, 0.875, 0.4167, 0.875, 0.4167, 0.8125, 0.4583, 0.3125, 0.4583, 0.375, 0.4167, 0.375, 0.4167, 0.3125, 0.4583, 0.75, 0.4583, 0.8125, 0.4167, 0.8125, 0.4167, 0.75, 0.4583, 0.25, 0.4583, 0.3125, 0.4167, 0.3125, 0.4167, 0.25, 0.4583, 0.6875, 0.4583, 0.75, 0.4167, 0.75, 0.4167, 0.6875, 0.4583, 0.1875, 0.4583, 0.25, 0.4167, 0.25, 0.4167, 0.1875, 0.4583, 0.625, 0.4583, 0.6875, 0.4167, 0.6875, 0.4167, 0.625, 0.4583, 0.125, 0.4583, 0.1875, 0.4167, 0.1875, 0.4167, 0.125, 0.4583, 0.5625, 0.4583, 0.625, 0.4167, 0.625, 0.4167, 0.5625, 0.4167, 0.25, 0.4167, 0.3125, 0.375, 0.3125, 0.375, 0.25, 0.4167, 0.6875, 0.4167, 0.75, 0.375, 0.75, 0.375, 0.6875, 0.4167, 0.1875, 0.4167, 0.25, 0.375, 0.25, 0.375, 0.1875, 0.4167, 0.625, 0.4167, 0.6875, 0.375, 0.6875, 0.375, 0.625, 0.4167, 0.125, 0.4167, 0.1875, 0.375, 0.1875, 0.375, 0.125, 0.4167, 0.5625, 0.4167, 0.625, 0.375, 0.625, 0.375, 0.5625, 0.4167, 0.0625, 0.4167, 0.125, 0.375, 0.125, 0.375, 0.0625, 0.4167, 0.5, 0.4167, 0.5625, 0.375, 0.5625, 0.375, 0.5, 0.4167, 0.9375, 0.3958, 1.0, 0.375, 0.9375, 0.3958, 0.0, 0.4167, 0.0625, 0.375, 0.0625, 0.4167, 0.4375, 0.4167, 0.5, 0.375, 0.5, 0.375, 0.4375, 0.4167, 0.875, 0.4167, 0.9375, 0.375, 0.9375, 0.375, 0.875, 0.4167, 0.375, 0.4167, 0.4375, 0.375, 0.4375, 0.375, 0.375, 0.4167, 0.8125, 0.4167, 0.875, 0.375, 0.875, 0.375, 0.8125, 0.4167, 0.3125, 0.4167, 0.375, 0.375, 0.375, 0.375, 0.3125, 0.4167, 0.75, 0.4167, 0.8125, 0.375, 0.8125, 0.375, 0.75, 0.375, 0.9375, 0.3542, 1.0, 0.3333, 0.9375, 0.3542, 0.0, 0.375, 0.0625, 0.3333, 0.0625, 0.375, 0.4375, 0.375, 0.5, 0.3333, 0.5, 0.3333, 0.4375, 0.375, 0.875, 0.375, 0.9375, 0.3333, 0.9375, 0.3333, 0.875, 0.375, 0.375, 0.375, 0.4375, 0.3333, 0.4375, 0.3333, 0.375, 0.375, 0.8125, 0.375, 0.875, 0.3333, 0.875, 0.3333, 0.8125, 0.375, 0.3125, 0.375, 0.375, 0.3333, 0.375, 0.3333, 0.3125, 0.375, 0.75, 0.375, 0.8125, 0.3333, 0.8125, 0.3333, 0.75, 0.375, 0.25, 0.375, 0.3125, 0.3333, 0.3125, 0.3333, 0.25, 0.375, 0.6875, 0.375, 0.75, 0.3333, 0.75, 0.3333, 0.6875, 0.375, 0.1875, 0.375, 0.25, 0.3333, 0.25, 0.3333, 0.1875, 0.375, 0.625, 0.375, 0.6875, 0.3333, 0.6875, 0.3333, 0.625, 0.375, 0.125, 0.375, 0.1875, 0.3333, 0.1875, 0.3333, 0.125, 0.375, 0.5625, 0.375, 0.625, 0.3333, 0.625, 0.3333, 0.5625, 0.375, 0.0625, 0.375, 0.125, 0.3333, 0.125, 0.3333, 0.0625, 0.375, 0.5, 0.375, 0.5625, 0.3333, 0.5625, 0.3333, 0.5, 0.3333, 0.6875, 0.3333, 0.75, 0.2917, 0.75, 0.2917, 0.6875, 0.3333, 0.1875, 0.3333, 0.25, 0.2917, 0.25, 0.2917, 0.1875, 0.3333, 0.625, 0.3333, 0.6875, 0.2917, 0.6875, 0.2917, 0.625, 0.3333, 0.125, 0.3333, 0.1875, 0.2917, 0.1875, 0.2917, 0.125, 0.3333, 0.5625, 0.3333, 0.625, 0.2917, 0.625, 0.2917, 0.5625, 0.3333, 0.0625, 0.3333, 0.125, 0.2917, 0.125, 0.2917, 0.0625, 0.3333, 0.5, 0.3333, 0.5625, 0.2917, 0.5625, 0.2917, 0.5, 0.3333, 0.9375, 0.3125, 1.0, 0.2917, 0.9375, 0.3125, 0.0, 0.3333, 0.0625, 0.2917, 0.0625, 0.3333, 0.4375, 0.3333, 0.5, 0.2917, 0.5, 0.2917, 0.4375, 0.3333, 0.875, 0.3333, 0.9375, 0.2917, 0.9375, 0.2917, 0.875, 0.3333, 0.375, 0.3333, 0.4375, 0.2917, 0.4375, 0.2917, 0.375, 0.3333, 0.8125, 0.3333, 0.875, 0.2917, 0.875, 0.2917, 0.8125, 0.3333, 0.3125, 0.3333, 0.375, 0.2917, 0.375, 0.2917, 0.3125, 0.3333, 0.75, 0.3333, 0.8125, 0.2917, 0.8125, 0.2917, 0.75, 0.3333, 0.25, 0.3333, 0.3125, 0.2917, 0.3125, 0.2917, 0.25, 0.2917, 0.4375, 0.2917, 0.5, 0.25, 0.5, 0.25, 0.4375, 0.2917, 0.875, 0.2917, 0.9375, 0.25, 0.9375, 0.25, 0.875, 0.2917, 0.375, 0.2917, 0.4375, 0.25, 0.4375, 0.25, 0.375, 0.2917, 0.8125, 0.2917, 0.875, 0.25, 0.875, 0.25, 0.8125, 0.2917, 0.3125, 0.2917, 0.375, 0.25, 0.375, 0.25, 0.3125, 0.2917, 0.75, 0.2917, 0.8125, 0.25, 0.8125, 0.25, 0.75, 0.2917, 0.25, 0.2917, 0.3125, 0.25, 0.3125, 0.25, 0.25, 0.2917, 0.6875, 0.2917, 0.75, 0.25, 0.75, 0.25, 0.6875, 0.2917, 0.1875, 0.2917, 0.25, 0.25, 0.25, 0.25, 0.1875, 0.2917, 0.625, 0.2917, 0.6875, 0.25, 0.6875, 0.25, 0.625, 0.2917, 0.125, 0.2917, 0.1875, 0.25, 0.1875, 0.25, 0.125, 0.2917, 0.5625, 0.2917, 0.625, 0.25, 0.625, 0.25, 0.5625, 0.2917, 0.0625, 0.2917, 0.125, 0.25, 0.125, 0.25, 0.0625, 0.2917, 0.5, 0.2917, 0.5625, 0.25, 0.5625, 0.25, 0.5, 0.2917, 0.9375, 0.2708, 1.0, 0.25, 0.9375, 0.2708, 0.0, 0.2917, 0.0625, 0.25, 0.0625, 0.25, 0.1875, 0.25, 0.25, 0.2083, 0.25, 0.2083, 0.1875, 0.25, 0.625, 0.25, 0.6875, 0.2083, 0.6875, 0.2083, 0.625, 0.25, 0.125, 0.25, 0.1875, 0.2083, 0.1875, 0.2083, 0.125, 0.25, 0.5625, 0.25, 0.625, 0.2083, 0.625, 0.2083, 0.5625, 0.25, 0.0625, 0.25, 0.125, 0.2083, 0.125, 0.2083, 0.0625, 0.25, 0.5, 0.25, 0.5625, 0.2083, 0.5625, 0.2083, 0.5, 0.25, 0.9375, 0.2292, 1.0, 0.2083, 0.9375, 0.2292, 0.0, 0.25, 0.0625, 0.2083, 0.0625, 0.25, 0.4375, 0.25, 0.5, 0.2083, 0.5, 0.2083, 0.4375, 0.25, 0.875, 0.25, 0.9375, 0.2083, 0.9375, 0.2083, 0.875, 0.25, 0.375, 0.25, 0.4375, 0.2083, 0.4375, 0.2083, 0.375, 0.25, 0.8125, 0.25, 0.875, 0.2083, 0.875, 0.2083, 0.8125, 0.25, 0.3125, 0.25, 0.375, 0.2083, 0.375, 0.2083, 0.3125, 0.25, 0.75, 0.25, 0.8125, 0.2083, 0.8125, 0.2083, 0.75, 0.25, 0.25, 0.25, 0.3125, 0.2083, 0.3125, 0.2083, 0.25, 0.25, 0.6875, 0.25, 0.75, 0.2083, 0.75, 0.2083, 0.6875, 0.2083, 0.875, 0.2083, 0.9375, 0.1667, 0.9375, 0.1667, 0.875, 0.2083, 0.375, 0.2083, 0.4375, 0.1667, 0.4375, 0.1667, 0.375, 0.2083, 0.8125, 0.2083, 0.875, 0.1667, 0.875, 0.1667, 0.8125, 0.2083, 0.3125, 0.2083, 0.375, 0.1667, 0.375, 0.1667, 0.3125, 0.2083, 0.75, 0.2083, 0.8125, 0.1667, 0.8125, 0.1667, 0.75, 0.2083, 0.25, 0.2083, 0.3125, 0.1667, 0.3125, 0.1667, 0.25, 0.2083, 0.6875, 0.2083, 0.75, 0.1667, 0.75, 0.1667, 0.6875, 0.2083, 0.1875, 0.2083, 0.25, 0.1667, 0.25, 0.1667, 0.1875, 0.2083, 0.625, 0.2083, 0.6875, 0.1667, 0.6875, 0.1667, 0.625, 0.2083, 0.125, 0.2083, 0.1875, 0.1667, 0.1875, 0.1667, 0.125, 0.2083, 0.5625, 0.2083, 0.625, 0.1667, 0.625, 0.1667, 0.5625, 0.2083, 0.0625, 0.2083, 0.125, 0.1667, 0.125, 0.1667, 0.0625, 0.2083, 0.5, 0.2083, 0.5625, 0.1667, 0.5625, 0.1667, 0.5, 0.2083, 0.9375, 0.1875, 1.0, 0.1667, 0.9375, 0.1875, 0.0, 0.2083, 0.0625, 0.1667, 0.0625, 0.2083, 0.4375, 0.2083, 0.5, 0.1667, 0.5, 0.1667, 0.4375, 0.1667, 0.625, 0.1667, 0.6875, 0.125, 0.6875, 0.125, 0.625, 0.1667, 0.125, 0.1667, 0.1875, 0.125, 0.1875, 0.125, 0.125, 0.1667, 0.5625, 0.1667, 0.625, 0.125, 0.625, 0.125, 0.5625, 0.1667, 0.0625, 0.1667, 0.125, 0.125, 0.125, 0.125, 0.0625, 0.1667, 0.5, 0.1667, 0.5625, 0.125, 0.5625, 0.125, 0.5, 0.1667, 0.9375, 0.1458, 1.0, 0.125, 0.9375, 0.1458, 0.0, 0.1667, 0.0625, 0.125, 0.0625, 0.1667, 0.4375, 0.1667, 0.5, 0.125, 0.5, 0.125, 0.4375, 0.1667, 0.875, 0.1667, 0.9375, 0.125, 0.9375, 0.125, 0.875, 0.1667, 0.375, 0.1667, 0.4375, 0.125, 0.4375, 0.125, 0.375, 0.1667, 0.8125, 0.1667, 0.875, 0.125, 0.875, 0.125, 0.8125, 0.1667, 0.3125, 0.1667, 0.375, 0.125, 0.375, 0.125, 0.3125, 0.1667, 0.75, 0.1667, 0.8125, 0.125, 0.8125, 0.125, 0.75, 0.1667, 0.25, 0.1667, 0.3125, 0.125, 0.3125, 0.125, 0.25, 0.1667, 0.6875, 0.1667, 0.75, 0.125, 0.75, 0.125, 0.6875, 0.1667, 0.1875, 0.1667, 0.25, 0.125, 0.25, 0.125, 0.1875, 0.125, 0.375, 0.125, 0.4375, 0.08333, 0.4375, 0.08333, 0.375, 0.125, 0.8125, 0.125, 0.875, 0.08333, 0.875, 0.08333, 0.8125, 0.125, 0.3125, 0.125, 0.375, 0.08333, 0.375, 0.08333, 0.3125, 0.125, 0.75, 0.125, 0.8125, 0.08333, 0.8125, 0.08333, 0.75, 0.125, 0.25, 0.125, 0.3125, 0.08333, 0.3125, 0.08333, 0.25, 0.125, 0.6875, 0.125, 0.75, 0.08333, 0.75, 0.08333, 0.6875, 0.125, 0.1875, 0.125, 0.25, 0.08333, 0.25, 0.08333, 0.1875, 0.125, 0.625, 0.125, 0.6875, 0.08333, 0.6875, 0.08333, 0.625, 0.125, 0.125, 0.125, 0.1875, 0.08333, 0.1875, 0.08333, 0.125, 0.125, 0.5625, 0.125, 0.625, 0.08333, 0.625, 0.08333, 0.5625, 0.125, 0.0625, 0.125, 0.125, 0.08333, 0.125, 0.08333, 0.0625, 0.125, 0.5, 0.125, 0.5625, 0.08333, 0.5625, 0.08333, 0.5, 0.125, 0.9375, 0.1042, 1.0, 0.08333, 0.9375, 0.1042, 0.0, 0.125, 0.0625, 0.08333, 0.0625, 0.125, 0.4375, 0.125, 0.5, 0.08333, 0.5, 0.08333, 0.4375, 0.125, 0.875, 0.125, 0.9375, 0.08333, 0.9375, 0.08333, 0.875, 0.08333, 0.125, 0.08333, 0.1875, 0.04167, 0.1875, 0.04167, 0.125, 0.08333, 0.5625, 0.08333, 0.625, 0.04167, 0.625, 0.04167, 0.5625, 0.08333, 0.0625, 0.08333, 0.125, 0.04167, 0.125, 0.04167, 0.0625, 0.08333, 0.5, 0.08333, 0.5625, 0.04167, 0.5625, 0.04167, 0.5, 0.08333, 0.9375, 0.0625, 1.0, 0.04167, 0.9375, 0.0625, 0.0, 0.08333, 0.0625, 0.04167, 0.0625, 0.08333, 0.4375, 0.08333, 0.5, 0.04167, 0.5, 0.04167, 0.4375, 0.08333, 0.875, 0.08333, 0.9375, 0.04167, 0.9375, 0.04167, 0.875, 0.08333, 0.375, 0.08333, 0.4375, 0.04167, 0.4375, 0.04167, 0.375, 0.08333, 0.8125, 0.08333, 0.875, 0.04167, 0.875, 0.04167, 0.8125, 0.08333, 0.3125, 0.08333, 0.375, 0.04167, 0.375, 0.04167, 0.3125, 0.08333, 0.75, 0.08333, 0.8125, 0.04167, 0.8125, 0.04167, 0.75, 0.08333, 0.25, 0.08333, 0.3125, 0.04167, 0.3125, 0.04167, 0.25, 0.08333, 0.6875, 0.08333, 0.75, 0.04167, 0.75, 0.04167, 0.6875, 0.08333, 0.1875, 0.08333, 0.25, 0.04167, 0.25, 0.04167, 0.1875, 0.08333, 0.625, 0.08333, 0.6875, 0.04167, 0.6875, 0.04167, 0.625, 0.04167, 0.3125, 0.04167, 0.375, 0.0, 0.375, 0.0, 0.3125, 0.04167, 0.75, 0.04167, 0.8125, 0.0, 0.8125, 0.0, 0.75, 0.04167, 0.25, 0.04167, 0.3125, 0.0, 0.3125, 0.0, 0.25, 0.04167, 0.6875, 0.04167, 0.75, 0.0, 0.75, 0.0, 0.6875, 0.04167, 0.1875, 0.04167, 0.25, 0.0, 0.25, 0.0, 0.1875, 0.04167, 0.625, 0.04167, 0.6875, 0.0, 0.6875, 0.0, 0.625, 0.04167, 0.125, 0.04167, 0.1875, 0.0, 0.1875, 0.0, 0.125, 0.04167, 0.5625, 0.04167, 0.625, 0.0, 0.625, 0.0, 0.5625, 0.04167, 0.0625, 0.04167, 0.125, 0.0, 0.125, 2.98e-08, 0.0625, 0.04167, 0.5, 0.04167, 0.5625, 0.0, 0.5625, 0.0, 0.5, 0.04167, 0.9375, 0.02083, 1.0, 2.98e-08, 0.9375, 0.02083, 0.0, 0.04167, 0.0625, 2.98e-08, 0.0625, 0.04167, 0.4375, 0.04167, 0.5, 0.0, 0.5, 0.0, 0.4375, 0.04167, 0.875, 0.04167, 0.9375, 2.98e-08, 0.9375, 0.0, 0.875, 0.04167, 0.375, 0.04167, 0.4375, 0.0, 0.4375, 0.0, 0.375, 0.04167, 0.8125, 0.04167, 0.875, 0.0, 0.875, 0.0, 0.8125, 1.0, 0.0625, 1.0, 0.125, 0.9583, 0.125, 0.9583, 0.0625, 1.0, 0.5, 1.0, 0.5625, 0.9583, 0.5625, 0.9583, 0.5, 1.0, 0.9375, 0.9792, 1.0, 0.9583, 0.9375, 0.9792, 0.0, 1.0, 0.0625, 0.9583, 0.0625, 1.0, 0.4375, 1.0, 0.5, 0.9583, 0.5, 0.9583, 0.4375, 1.0, 0.875, 1.0, 0.9375, 0.9583, 0.9375, 0.9583, 0.875, 1.0, 0.375, 1.0, 0.4375, 0.9583, 0.4375, 0.9583, 0.375, 1.0, 0.8125, 1.0, 0.875, 0.9583, 0.875, 0.9583, 0.8125, 1.0, 0.3125, 1.0, 0.375, 0.9583, 0.375, 0.9583, 0.3125, 1.0, 0.75, 1.0, 0.8125, 0.9583, 0.8125, 0.9583, 0.75, 1.0, 0.25, 1.0, 0.3125, 0.9583, 0.3125, 0.9583, 0.25, 1.0, 0.6875, 1.0, 0.75, 0.9583, 0.75, 0.9583, 0.6875, 1.0, 0.1875, 1.0, 0.25, 0.9583, 0.25, 0.9583, 0.1875, 1.0, 0.625, 1.0, 0.6875, 0.9583, 0.6875, 0.9583, 0.625, 1.0, 0.125, 1.0, 0.1875, 0.9583, 0.1875, 0.9583, 0.125, 1.0, 0.5625, 1.0, 0.625, 0.9583, 0.625, 0.9583, 0.5625, 0.9583, 0.75, 0.9583, 0.8125, 0.9167, 0.8125, 0.9167, 0.75, 0.9583, 0.25, 0.9583, 0.3125, 0.9167, 0.3125, 0.9167, 0.25, 0.9583, 0.6875, 0.9583, 0.75, 0.9167, 0.75, 0.9167, 0.6875, 0.9583, 0.1875, 0.9583, 0.25, 0.9167, 0.25, 0.9167, 0.1875, 0.9583, 0.625, 0.9583, 0.6875, 0.9167, 0.6875, 0.9167, 0.625, 0.9583, 0.125, 0.9583, 0.1875, 0.9167, 0.1875, 0.9167, 0.125, 0.9583, 0.5625, 0.9583, 0.625, 0.9167, 0.625, 0.9167, 0.5625, 0.9583, 0.0625, 0.9583, 0.125, 0.9167, 0.125, 0.9167, 0.0625, 0.9583, 0.5, 0.9583, 0.5625, 0.9167, 0.5625, 0.9167, 0.5, 0.9583, 0.9375, 0.9375, 1.0, 0.9167, 0.9375, 0.9375, 0.0, 0.9583, 0.0625, 0.9167, 0.0625, 0.9583, 0.4375, 0.9583, 0.5, 0.9167, 0.5, 0.9167, 0.4375, 0.9583, 0.875, 0.9583, 0.9375, 0.9167, 0.9375, 0.9167, 0.875, 0.9583, 0.375, 0.9583, 0.4375, 0.9167, 0.4375, 0.9167, 0.375, 0.9583, 0.8125, 0.9583, 0.875, 0.9167, 0.875, 0.9167, 0.8125, 0.9583, 0.3125, 0.9583, 0.375, 0.9167, 0.375, 0.9167, 0.3125, 0.9167, 0.5, 0.9167, 0.5625, 0.875, 0.5625, 0.875, 0.5, 0.9167, 0.9375, 0.8958, 1.0, 0.875, 0.9375, 0.8958, 0.0, 0.9167, 0.0625, 0.875, 0.0625, 0.9167, 0.4375, 0.9167, 0.5, 0.875, 0.5, 0.875, 0.4375, 0.9167, 0.875, 0.9167, 0.9375, 0.875, 0.9375, 0.875, 0.875, 0.9167, 0.375, 0.9167, 0.4375, 0.875, 0.4375, 0.875, 0.375, 0.9167, 0.8125, 0.9167, 0.875, 0.875, 0.875, 0.875, 0.8125, 0.9167, 0.3125, 0.9167, 0.375, 0.875, 0.375, 0.875, 0.3125, 0.9167, 0.75, 0.9167, 0.8125, 0.875, 0.8125, 0.875, 0.75, 0.9167, 0.25, 0.9167, 0.3125, 0.875, 0.3125, 0.875, 0.25, 0.9167, 0.6875, 0.9167, 0.75, 0.875, 0.75, 0.875, 0.6875, 0.9167, 0.1875, 0.9167, 0.25, 0.875, 0.25, 0.875, 0.1875, 0.9167, 0.625, 0.9167, 0.6875, 0.875, 0.6875, 0.875, 0.625, 0.9167, 0.125, 0.9167, 0.1875, 0.875, 0.1875, 0.875, 0.125, 0.9167, 0.5625, 0.9167, 0.625, 0.875, 0.625, 0.875, 0.5625, 0.9167, 0.0625, 0.9167, 0.125, 0.875, 0.125, 0.875, 0.0625, 0.875, 0.25, 0.875, 0.3125, 0.8333, 0.3125, 0.8333, 0.25, 0.875, 0.6875, 0.875, 0.75, 0.8333, 0.75, 0.8333, 0.6875, 0.875, 0.1875, 0.875, 0.25, 0.8333, 0.25, 0.8333, 0.1875, 0.875, 0.625, 0.875, 0.6875, 0.8333, 0.6875, 0.8333, 0.625, 0.875, 0.125, 0.875, 0.1875, 0.8333, 0.1875, 0.8333, 0.125, 0.875, 0.5625, 0.875, 0.625, 0.8333, 0.625, 0.8333, 0.5625, 0.875, 0.0625, 0.875, 0.125, 0.8333, 0.125, 0.8333, 0.0625, 0.875, 0.5, 0.875, 0.5625, 0.8333, 0.5625, 0.8333, 0.5, 0.875, 0.9375, 0.8542, 1.0, 0.8333, 0.9375, 0.8542, 0.0, 0.875, 0.0625, 0.8333, 0.0625, 0.875, 0.4375, 0.875, 0.5, 0.8333, 0.5, 0.8333, 0.4375, 0.875, 0.875, 0.875, 0.9375, 0.8333, 0.9375, 0.8333, 0.875, 0.875, 0.375, 0.875, 0.4375, 0.8333, 0.4375, 0.8333, 0.375, 0.875, 0.8125, 0.875, 0.875, 0.8333, 0.875, 0.8333, 0.8125, 0.875, 0.3125, 0.875, 0.375, 0.8333, 0.375, 0.8333, 0.3125, 0.875, 0.75, 0.875, 0.8125, 0.8333, 0.8125, 0.8333, 0.75, 0.8333, 0.9375, 0.8125, 1.0, 0.7917, 0.9375, 0.8125, 0.0, 0.8333, 0.0625, 0.7917, 0.0625, 0.8333, 0.4375, 0.8333, 0.5, 0.7917, 0.5, 0.7917, 0.4375, 0.8333, 0.875, 0.8333, 0.9375, 0.7917, 0.9375, 0.7917, 0.875, 0.8333, 0.375, 0.8333, 0.4375, 0.7917, 0.4375, 0.7917, 0.375, 0.8333, 0.8125, 0.8333, 0.875, 0.7917, 0.875, 0.7917, 0.8125, 0.8333, 0.3125, 0.8333, 0.375, 0.7917, 0.375, 0.7917, 0.3125, 0.8333, 0.75, 0.8333, 0.8125, 0.7917, 0.8125, 0.7917, 0.75, 0.8333, 0.25, 0.8333, 0.3125, 0.7917, 0.3125, 0.7917, 0.25, 0.8333, 0.6875, 0.8333, 0.75, 0.7917, 0.75, 0.7917, 0.6875, 0.8333, 0.1875, 0.8333, 0.25, 0.7917, 0.25, 0.7917, 0.1875, 0.8333, 0.625, 0.8333, 0.6875, 0.7917, 0.6875, 0.7917, 0.625, 0.8333, 0.125, 0.8333, 0.1875, 0.7917, 0.1875, 0.7917, 0.125, 0.8333, 0.5625, 0.8333, 0.625, 0.7917, 0.625, 0.7917, 0.5625, 0.8333, 0.0625, 0.8333, 0.125, 0.7917, 0.125, 0.7917, 0.0625, 0.8333, 0.5, 0.8333, 0.5625, 0.7917, 0.5625, 0.7917, 0.5, 0.7917, 0.6875, 0.7917, 0.75, 0.75, 0.75, 0.75, 0.6875, 0.7917, 0.1875, 0.7917, 0.25, 0.75, 0.25, 0.75, 0.1875, 0.7917, 0.625, 0.7917, 0.6875, 0.75, 0.6875, 0.75, 0.625, 0.7917, 0.125, 0.7917, 0.1875, 0.75, 0.1875, 0.75, 0.125, 0.7917, 0.5625, 0.7917, 0.625, 0.75, 0.625, 0.75, 0.5625, 0.7917, 0.0625, 0.7917, 0.125, 0.75, 0.125, 0.75, 0.0625, 0.7917, 0.5, 0.7917, 0.5625, 0.75, 0.5625, 0.75, 0.5, 0.7917, 0.9375, 0.7708, 1.0, 0.75, 0.9375, 0.7708, 0.0, 0.7917, 0.0625, 0.75, 0.0625, 0.7917, 0.4375, 0.7917, 0.5, 0.75, 0.5, 0.75, 0.4375, 0.7917, 0.875, 0.7917, 0.9375, 0.75, 0.9375, 0.75, 0.875, 0.7917, 0.375, 0.7917, 0.4375, 0.75, 0.4375, 0.75, 0.375, 0.7917, 0.8125, 0.7917, 0.875, 0.75, 0.875, 0.75, 0.8125, 0.7917, 0.3125, 0.7917, 0.375, 0.75, 0.375, 0.75, 0.3125, 0.7917, 0.75, 0.7917, 0.8125, 0.75, 0.8125, 0.75, 0.75, 0.7917, 0.25, 0.7917, 0.3125, 0.75, 0.3125, 0.75, 0.25, 0.0, 0.0, 1.0, 0.0, 1.0, 1.0, 0.0, 1.0, 0.375, 0.0, 0.625, 0.0, 0.625, 0.25, 0.375, 0.25, 0.375, 0.25, 0.625, 0.25, 0.625, 0.5, 0.375, 0.5, 0.375, 0.5, 0.625, 0.5, 0.625, 0.75, 0.375, 0.75, 0.375, 0.75, 0.625, 0.75, 0.625, 1.0, 0.375, 1.0, 0.125, 0.5, 0.375, 0.5, 0.375, 0.75, 0.125, 0.75, 0.625, 0.5, 0.875, 0.5, 0.875, 0.75, 0.625, 0.75, 0.375, 0.0, 0.625, 0.0, 0.625, 0.25, 0.375, 0.25, 0.375, 0.25, 0.625, 0.25, 0.625, 0.5, 0.375, 0.5, 0.375, 0.5, 0.625, 0.5, 0.625, 0.75, 0.375, 0.75, 0.375, 0.75, 0.625, 0.75, 0.625, 1.0, 0.375, 1.0, 0.125, 0.5, 0.375, 0.5, 0.375, 0.75, 0.125, 0.75, 0.625, 0.5, 0.875, 0.5, 0.875, 0.75, 0.625, 0.75])
me_sphere.materials.append(mat_snackbodyred)
me_sphere.materials.append(mat_snackpackfronttex)
me_sphere.materials.append(mat_foilcrimpgold)
me_sphere.update()

# ---- objects
ob_snackpack = bpy.data.objects.new('SnackPack', me_sphere)

# ---- transforms, parenting, visibility, modifiers, constraints
ob_snackpack.location = (0.0, 0.0, 0.0)
ob_snackpack.scale = (0.85, 0.44, 1.05)

# ---- collection membership
scene.collection.objects.link(ob_snackpack)

# ---- scene / render settings (as saved in the file)
scene.frame_start = 1; scene.frame_end = 250; scene.frame_set(1)
scene.render.engine = 'BLENDER_EEVEE_NEXT'
scene.render.bake_bias = 0.0
scene.render.bake_samples = 0
scene.render.compositor_device = 'GPU'
scene.eevee.use_volume_custom_range = False
scene.eevee.fast_gi_thickness_near = 0.1
scene.eevee.fast_gi_thickness_far = 0.0
scene.eevee.ray_tracing_options.screen_trace_thickness = 0.1
bpy.context.view_layer.update()

# ---- added for rendering (the .blend has no active camera and no usable light): camera, sun + grey world if the file has none
cam_auto = bpy.data.cameras.new('AutoCamera')
cam_auto.lens = 50.0
cam_auto.sensor_width = 36.0
cam_auto.clip_end = 1000.0
ob_auto_camera = bpy.data.objects.new('AutoCamera', cam_auto)
scene.collection.objects.link(ob_auto_camera)
ob_auto_camera.location = (1.37152, -1.65022, 1.09721)
ob_auto_camera.rotation_euler = (1.09748, -7.21219e-08, 0.694738)
scene.camera = ob_auto_camera
light_auto_sun = bpy.data.lights.new('AutoSun', 'SUN')
light_auto_sun.energy = 3.0
light_auto_sun.angle = 0.0523599
ob_auto_sun = bpy.data.objects.new('AutoSun', light_auto_sun)
scene.collection.objects.link(ob_auto_sun)
ob_auto_sun.rotation_euler = (0.872665, 0.174533, 0.523599)
if scene.world is None:
    world_auto = bpy.data.worlds.new('AutoWorld')
    world_auto.color = (0.3, 0.3, 0.3)
    scene.world = world_auto
bpy.context.view_layer.update()
